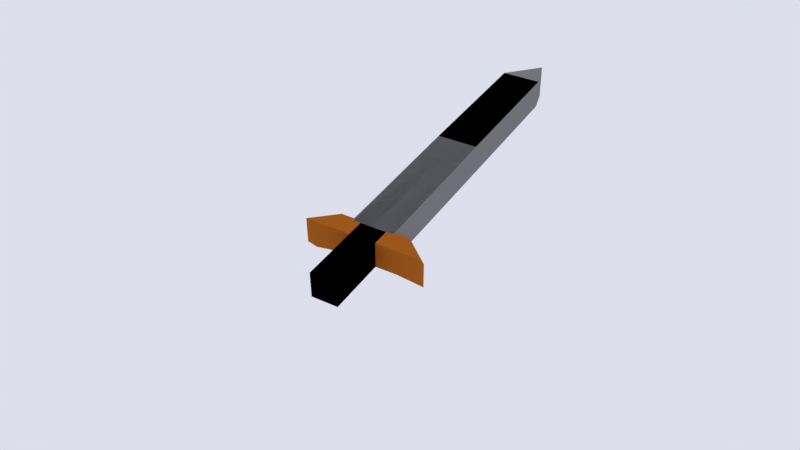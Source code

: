 # Source: sword.blend  (saved by Blender 2.79.0; exported with 4.5.12 LTS)
import bpy
from mathutils import Matrix  # noqa: F401  (used for matrix-valued properties, if any)

bpy.ops.wm.read_factory_settings(use_empty=True)
scene = bpy.context.scene
scene.name = 'Scene'

# ---- collections
col_collection_1 = bpy.data.collections.new('Collection 1'); scene.collection.children.link(col_collection_1)

# ---- materials (node trees are filled in below, after node groups)
mat_metal = bpy.data.materials.new('Metal')
mat_metal.alpha_threshold = 0.0
mat_metal.use_transparent_shadow = False
mat_metal.diffuse_color = (0.2203, 0.2203, 0.2203, 1.0)
mat_metal.roughness = 0.5
mat_metal.specular_intensity = 0.5355
mat_holder = bpy.data.materials.new('Holder')
mat_holder.alpha_threshold = 0.0
mat_holder.use_transparent_shadow = False
mat_holder.diffuse_color = (0.42, 0.1176, 0.01262, 1.0)
mat_holder.specular_color = (1.0, 0.3444, 0.1423)
mat_holder.roughness = 0.5

# ---- material node trees

# ---- world
world_world = bpy.data.worlds.new('World'); scene.world = world_world
world_world.color = (0.7197, 0.7331, 0.8412)
world_world.use_sun_shadow = False
world_world.sun_shadow_jitter_overblur = 0.0
world_world.cycles.sampling_method = 'MANUAL'

# ---- cameras
cam_camera_001 = bpy.data.cameras.new('Camera.001')
cam_camera_001.clip_end = 100.0
cam_camera_001.lens = 35.0
cam_camera_001.sensor_width = 32.0
cam_camera_001.sensor_height = 18.0
cam_camera_001.display_size = 2.0
cam_camera_001.dof.focus_distance = 0.0
cam_camera_001.dof.aperture_fstop = 128.0
cam_camera_001.dof.aperture_blades = 6

# ---- lights
light_point = bpy.data.lights.new('Point', 'POINT')
light_point.transmission_factor = 0.0
light_point.energy = 100.0
light_point.shadow_buffer_clip_start = 0.5
light_point.shadow_soft_size = 0.1
light_point.shadow_maximum_resolution = 0.006
light_point.use_absolute_resolution = True

# ---- meshes
me_cube_003 = bpy.data.meshes.new('Cube.003')
me_cube_003.from_pydata([(-1.0, -1.0, -1.0), (-0.9757, -1.016, 0.8374), (-1.0, 1.0, -1.0), (-1.0, 1.0, 1.0), (1.0, -1.0, -1.0), (1.024, -1.016, 0.8374), (1.0, 1.0, -1.0), (1.0, 1.0, 1.0), (-1.0, 0.0, -1.0), (-1.0, -1.0, 0.0), (-1.0, 0.0, 1.0), (-1.0, 1.0, 0.0), (0.0, 1.0, -1.0), (0.0, 1.0, 1.0), (1.327, 0.9333, 0.3263), (1.0, 0.0, -1.0), (1.0, 0.0, 1.0), (1.327, -1.067, 0.3263), (0.0, -1.0, -1.0), (0.0243, -1.016, 0.8374), (0.0, 0.0, 1.0), (0.0, 0.0, -1.0), (0.0, -1.0, 0.0), (1.327, -0.06667, 0.3263), (0.0, 1.403, 0.0), (-1.0, 0.0, 0.0)], [], [(25, 10, 3, 11), (24, 13, 7, 14), (23, 16, 5, 17), (22, 19, 1, 9), (21, 15, 4, 18), (20, 10, 1, 19), (16, 20, 19, 5), (7, 13, 20, 16), (13, 3, 10, 20), (8, 21, 18, 0), (2, 12, 21, 8), (12, 6, 15, 21), (18, 22, 9, 0), (4, 17, 22, 18), (17, 5, 19, 22), (15, 23, 17, 4), (6, 14, 23, 15), (14, 7, 16, 23), (12, 24, 14, 6), (2, 11, 24, 12), (11, 3, 13, 24), (8, 25, 11, 2), (0, 9, 25, 8), (9, 1, 10, 25)])
me_cube_003.materials.append(mat_metal)
me_cube_003.use_remesh_preserve_volume = False
me_cube_003.use_remesh_preserve_attributes = False
me_cube_003.use_mirror_vertex_groups = False
me_cube_003.update()
me_cube_002 = bpy.data.meshes.new('Cube.002')
me_cube_002.from_pydata([(-1.0, -1.0, -1.0), (-1.0, -1.0, 1.0), (-1.0, 1.0, -1.0), (-1.0, 1.0, 1.0), (1.0, -1.0, -1.0), (1.0, -1.0, 1.0), (1.0, 1.0, -1.0), (1.0, 1.0, 1.0), (-1.0, -0.1908, -1.0), (-1.0, -0.1908, 1.0), (1.0, -0.1908, -1.0), (1.0, -0.1908, 1.0), (-1.0, -0.5954, -1.0), (1.0, -0.5954, 1.0), (-1.0, -0.5954, 1.0), (1.0, -0.5954, -1.0), (-1.0, -0.5954, 1.0), (-1.0, -0.1908, 1.0), (-1.0, -0.1908, -1.0), (-1.0, -0.5954, -1.0), (1.0, -0.5954, 1.0), (1.0, -0.1908, 1.0), (1.0, -0.1908, -1.0), (1.0, -0.5954, -1.0), (-1.0, -0.1908, -1.0), (-1.0, -0.5954, -1.0), (-1.0, -0.5954, 1.0), (-1.0, -0.1908, 1.0), (1.0, -0.1908, -1.0), (1.0, -0.5954, -1.0), (1.0, -0.5954, 1.0), (1.0, -0.1908, 1.0), (2.674, -0.1908, -1.0), (2.674, -0.5954, -1.0), (2.674, -0.5954, 1.0), (2.674, -0.1908, 1.0), (-1.0, -1.74, -1.0), (-1.0, -1.74, 1.0), (1.0, -1.74, 1.0), (1.0, -1.74, -1.0), (4.282, -0.4219, -1.905), (4.472, -0.5954, -1.0), (4.472, -0.5954, 1.0), (4.282, -0.4219, 0.09521)], [], [(8, 9, 3, 2), (2, 3, 7, 6), (15, 13, 5, 4), (4, 5, 38, 39), (12, 15, 4, 0), (13, 14, 1, 5), (7, 3, 9, 11), (2, 6, 10, 8), (6, 7, 11, 10), (8, 12, 19, 18), (0, 1, 14, 12), (11, 9, 14, 13), (8, 10, 15, 12), (9, 8, 18, 17), (12, 14, 16, 19), (14, 9, 17, 16), (23, 22, 28, 29), (22, 21, 31, 28), (25, 26, 27, 24), (31, 30, 34, 35), (16, 17, 27, 26), (19, 16, 26, 25), (21, 20, 30, 31), (18, 19, 25, 24), (20, 23, 29, 30), (17, 18, 24, 27), (32, 35, 43, 40), (30, 29, 33, 34), (28, 31, 35, 32), (29, 28, 32, 33), (39, 38, 37, 36), (1, 0, 36, 37), (0, 4, 39, 36), (5, 1, 37, 38), (41, 40, 43, 42), (33, 32, 40, 41), (35, 34, 42, 43), (34, 33, 41, 42)])
_uv = me_cube_002.uv_layers.new(name='UVMap')
_uv.uv.foreach_set('vector', [0.0, 0.5, 1.0, 0.5, 1.0, 1.0, 0.0, 1.0, 0.0, 0.0, 1.0, 0.0, 1.0, 1.0, 0.0, 1.0, 0.0, 0.75, 1.0, 0.75, 1.0, 1.0, 0.0, 1.0, 0.0, 1.0, 1.0, 1.0, 1.0, 1.0, 0.0, 1.0, 0.0, 0.75, 1.0, 0.75, 1.0, 1.0, 0.0, 1.0, 0.0, 0.75, 1.0, 0.75, 1.0, 1.0, 0.0, 1.0, 0.0, 0.0, 1.0, 0.0, 1.0, 0.5, 0.0, 0.5, 0.0, 0.0, 1.0, 0.0, 1.0, 0.5, 0.0, 0.5, 0.0, 0.0, 1.0, 0.0, 1.0, 0.5, 0.0, 0.5, 0.0, 0.5, 0.0, 0.75, 0.0, 0.75, 0.0, 0.5, 0.0, 0.0, 1.0, 0.0, 1.0, 0.25, 0.0, 0.25, 0.0, 0.5, 1.0, 0.5, 1.0, 0.75, 0.0, 0.75, 0.0, 0.5, 1.0, 0.5, 1.0, 0.75, 0.0, 0.75, 1.0, 0.5, 0.0, 0.5, 0.0, 0.5, 1.0, 0.5, 0.0, 0.25, 1.0, 0.25, 1.0, 0.25, 0.0, 0.25, 1.0, 0.75, 1.0, 0.5, 1.0, 0.5, 1.0, 0.75, 0.0, 0.0, 0.0, 0.0, 0.0, 0.0, 0.0, 0.0, 0.0, 0.0, 0.0, 0.0, 0.0, 0.0, 0.0, 0.0, 0.0, 0.25, 1.0, 0.25, 1.0, 0.5, 0.0, 0.5, 0.0, 0.0, 0.0, 0.0, 0.0, 0.0, 0.0, 0.0, 1.0, 0.75, 1.0, 0.5, 1.0, 0.5, 1.0, 0.75, 0.0, 0.25, 1.0, 0.25, 1.0, 0.25, 0.0, 0.25, 0.0, 0.0, 0.0, 0.0, 0.0, 0.0, 0.0, 0.0, 0.0, 0.5, 0.0, 0.75, 0.0, 0.75, 0.0, 0.5, 0.0, 0.0, 0.0, 0.0, 0.0, 0.0, 0.0, 0.0, 1.0, 0.5, 0.0, 0.5, 0.0, 0.5, 1.0, 0.5, 0.0, 0.0, 0.0, 0.0, 0.0, 0.0, 0.0, 0.0, 0.0, 0.0, 0.0, 0.0, 0.0, 0.0, 0.0, 0.0, 0.0, 0.0, 0.0, 0.0, 0.0, 0.0, 0.0, 0.0, 0.0, 0.0, 0.0, 0.0, 0.0, 0.0, 0.0, 0.0, 0.0, 0.0, 1.0, 0.0, 1.0, 1.0, 0.0, 1.0, 1.0, 0.0, 0.0, 0.0, 0.0, 0.0, 1.0, 0.0, 0.0, 1.0, 1.0, 1.0, 1.0, 1.0, 0.0, 1.0, 0.0, 1.0, 1.0, 1.0, 1.0, 1.0, 0.0, 1.0, 0.0, 0.25, 0.0, 0.5, 1.0, 0.5, 1.0, 0.25, 0.0, 0.0, 0.0, 0.0, 0.0, 0.0, 0.0, 0.0, 0.0, 0.0, 0.0, 0.0, 0.0, 0.0, 0.0, 0.0, 0.0, 0.0, 0.0, 0.0, 0.0, 0.0, 0.0, 0.0])
me_cube_002.materials.append(mat_holder)
me_cube_002.use_remesh_preserve_volume = False
me_cube_002.use_remesh_preserve_attributes = False
me_cube_002.use_mirror_vertex_groups = False
me_cube_002.update()

# ---- objects
ob_cube_001 = bpy.data.objects.new('Cube.001', me_cube_003)
ob_point = bpy.data.objects.new('Point', light_point)
ob_cube = bpy.data.objects.new('Cube', me_cube_002)
ob_camera = bpy.data.objects.new('Camera', cam_camera_001)

# ---- transforms, parenting, visibility, modifiers, constraints
ob_cube_001.location = (0.0, 1.402, 0.0)
ob_cube_001.scale = (0.2, 1.5, 0.15)
ob_cube_001.lineart.crease_threshold = 0.0
_m = ob_cube_001.modifiers.new('Mirror', 'MIRROR')
ob_point.location = (-2.841, 1.835, 4.625)
ob_point.lineart.crease_threshold = 0.0
ob_cube.location = (0.0, 0.0, 0.0)
ob_cube.scale = (0.125, 0.5, 0.125)
ob_cube.lineart.crease_threshold = 0.0
_m = ob_cube.modifiers.new('Mirror', 'MIRROR')
ob_camera.location = (3.117, -5.026, 4.573)
ob_camera.rotation_euler = (0.9198, -2.172e-06, 0.5278)
ob_camera.lineart.crease_threshold = 0.0

# ---- collection membership
col_collection_1.objects.link(ob_cube_001)
col_collection_1.objects.link(ob_point)
col_collection_1.objects.link(ob_cube)
col_collection_1.objects.link(ob_camera)

# ---- scene / render settings (as saved in the file)
scene.camera = ob_camera
scene.frame_start = 1; scene.frame_end = 250; scene.frame_set(56)
scene.render.engine = 'BLENDER_EEVEE_NEXT'
scene.render.resolution_percentage = 50
scene.render.dither_intensity = 0.0
scene.cycles.use_denoising = False
scene.cycles.samples = 128
scene.cycles.sampling_pattern = 'TABULATED_SOBOL'
scene.cycles.use_adaptive_sampling = False
scene.cycles.use_light_tree = False
scene.cycles.blur_glossy = 0.0
scene.cycles.sample_clamp_indirect = 0.0
scene.view_settings.view_transform = 'Standard'
bpy.context.view_layer.update()
